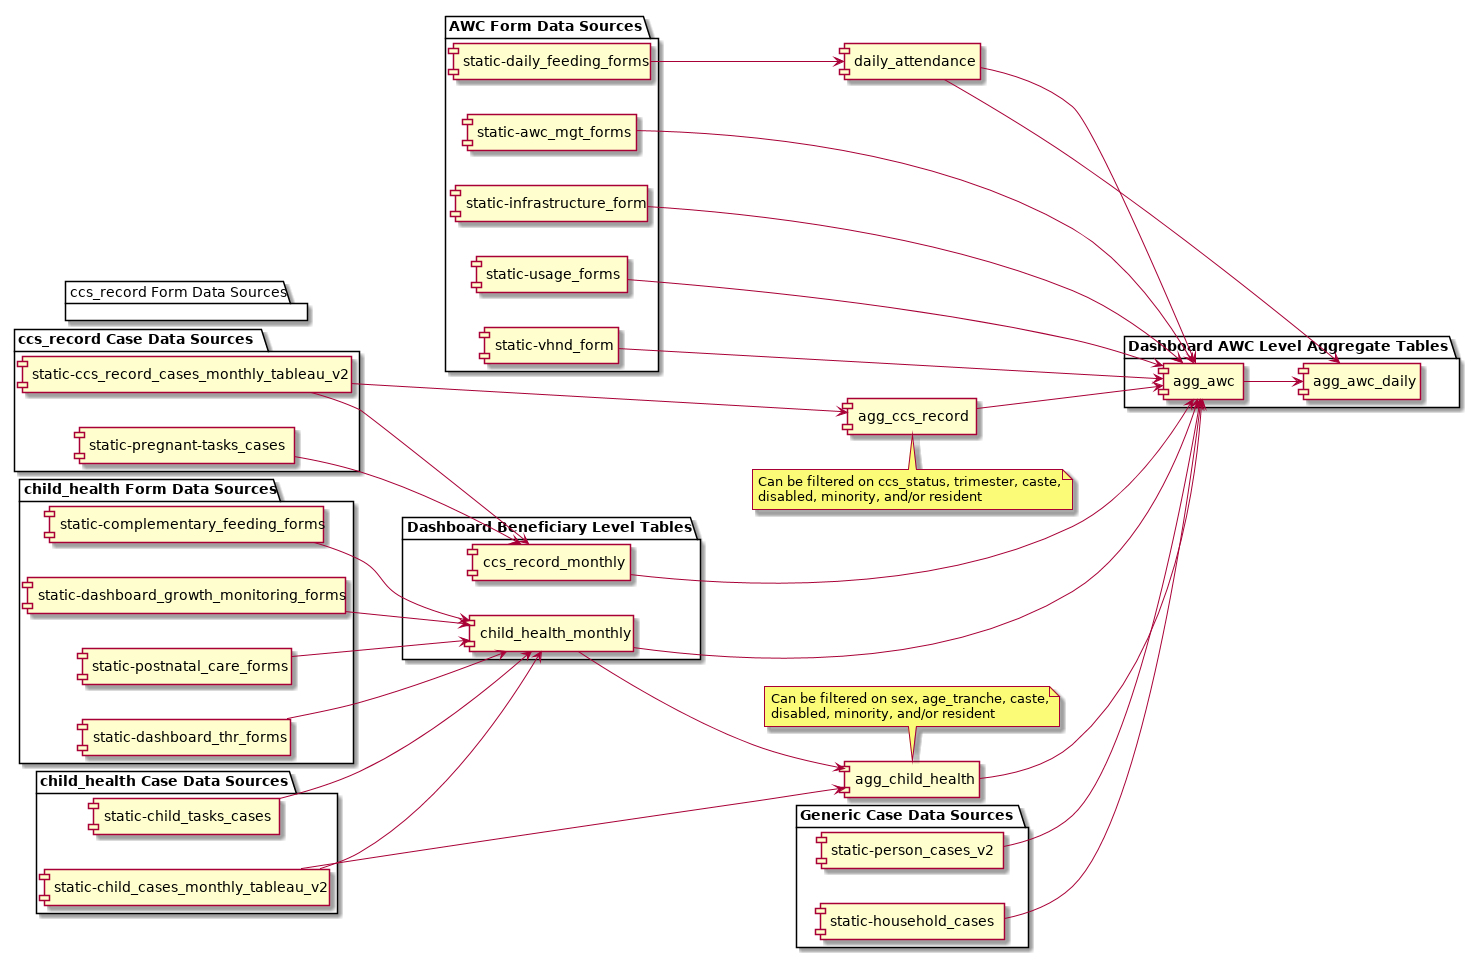

The diagram above was rendered by PlantUML. Its source (embedded in the PNG):
@startuml
left to right direction
package "Generic Case Data Sources" {
  [static-person_cases_v2]
  [static-household_cases]
}

package "AWC Form Data Sources" {
  [static-usage_forms]
  [static-vhnd_form]
  [static-awc_mgt_forms]
  [static-infrastructure_form]
  [static-daily_feeding_forms]
}

package "child_health Form Data Sources" {
  [static-complementary_feeding_forms]
  [static-dashboard_growth_monitoring_forms]
  [static-postnatal_care_forms]
  [static-dashboard_thr_forms]
}

package "child_health Case Data Sources" {
  [static-child_cases_monthly_tableau_v2]
  [static-child_tasks_cases]
}

package "ccs_record Case Data Sources" {
  [static-ccs_record_cases_monthly_tableau_v2]
  [static-pregnant-tasks_cases]
}

package "ccs_record Form Data Sources" {
}

package "Dashboard Beneficiary Level Tables" {
  [child_health_monthly]
  [ccs_record_monthly]
}

[daily_attendance]

[agg_child_health]
[agg_ccs_record]

note top of "agg_child_health"
  Can be filtered on sex, age_tranche, caste,
  disabled, minority, and/or resident
end note

note bottom of "agg_ccs_record"
  Can be filtered on ccs_status, trimester, caste,
  disabled, minority, and/or resident
end note

package "Dashboard AWC Level Aggregate Tables" {
  [agg_awc]
  [agg_awc_daily]
}

[static-postnatal_care_forms] --> [child_health_monthly]
[static-complementary_feeding_forms] --> [child_health_monthly]
[static-dashboard_growth_monitoring_forms] --> [child_health_monthly]
[static-child_cases_monthly_tableau_v2] --> [child_health_monthly]
[static-dashboard_thr_forms] --> [child_health_monthly]
[static-child_tasks_cases] --> [child_health_monthly]

[static-ccs_record_cases_monthly_tableau_v2] --> [ccs_record_monthly]
[static-pregnant-tasks_cases] --> [ccs_record_monthly]

[static-daily_feeding_forms] --> [daily_attendance]

[static-child_cases_monthly_tableau_v2] --> [agg_child_health]
[child_health_monthly] --> [agg_child_health]

[static-ccs_record_cases_monthly_tableau_v2] --> [agg_ccs_record]

[daily_attendance] --> [agg_awc]
[agg_child_health] --> [agg_awc]
[agg_ccs_record] --> [agg_awc]
[static-household_cases] --> [agg_awc]
[static-person_cases_v2] --> [agg_awc]
[child_health_monthly] --> [agg_awc]
[ccs_record_monthly] --> [agg_awc]
[static-usage_forms] --> [agg_awc]
[static-vhnd_form] --> [agg_awc]
[static-awc_mgt_forms] --> [agg_awc]
[static-infrastructure_form] --> [agg_awc]

[agg_awc] --> [agg_awc_daily]
[daily_attendance] --> [agg_awc_daily]
@enduml